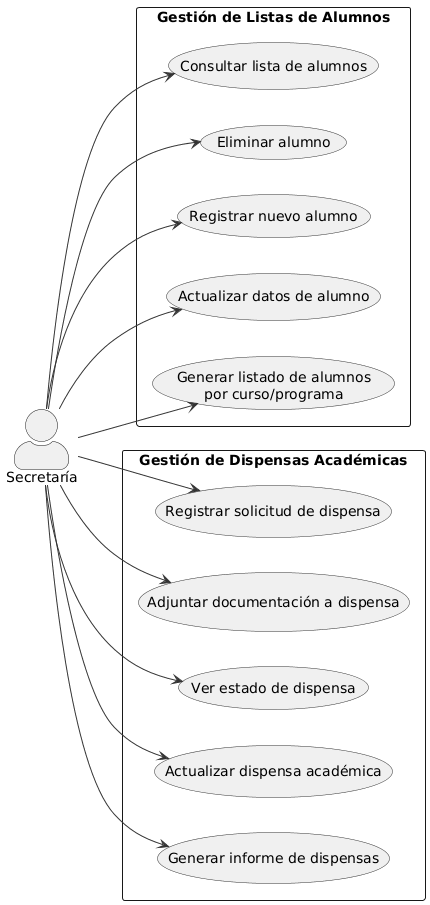

The diagram above was rendered by PlantUML. Its source (embedded in the PNG):
@startuml
left to right direction
skinparam actorStyle awesome
skinparam packageStyle rectangle
skinparam usecase {
  BackgroundColor #F0F0F0
  BorderColor #333
  ArrowColor #333
}

actor "Secretaría" as Secretaria

rectangle "Gestión de Listas de Alumnos" {
  usecase "Consultar lista de alumnos" as CU01
  usecase "Eliminar alumno" as CU02
  usecase "Registrar nuevo alumno" as CU03
  usecase "Actualizar datos de alumno" as CU04
  usecase "Generar listado de alumnos\npor curso/programa" as CU05
}


rectangle "Gestión de Dispensas Académicas" {
  usecase "Registrar solicitud de dispensa" as CU11
  usecase "Adjuntar documentación a dispensa" as CU12
  usecase "Ver estado de dispensa" as CU13
  usecase "Actualizar dispensa académica" as CU14
  usecase "Generar informe de dispensas" as CU15
}

' Relaciones del Actor con los CU
Secretaria --> CU01
Secretaria --> CU02
Secretaria --> CU03
Secretaria --> CU04
Secretaria --> CU05

Secretaria --> CU11
Secretaria --> CU12
Secretaria --> CU13
Secretaria --> CU14
Secretaria --> CU15
@enduml